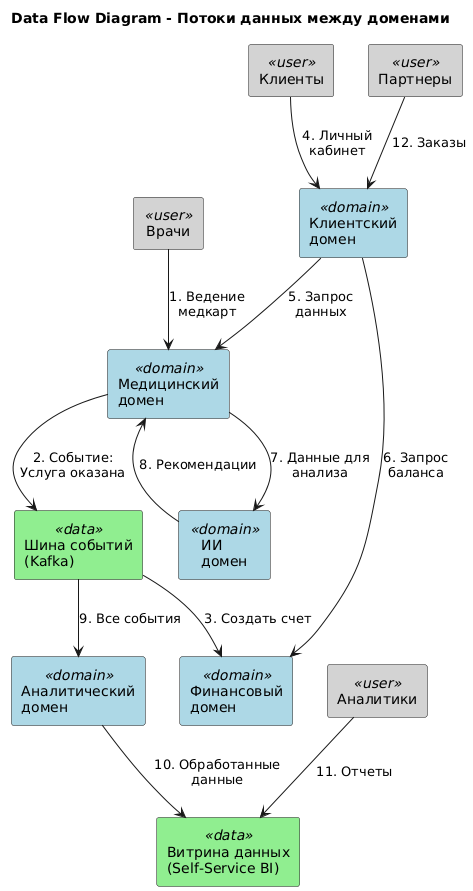

The diagram above was rendered by PlantUML. Its source (embedded in the PNG):
@startuml
title Data Flow Diagram - Потоки данных между доменами

skinparam rectangle {
    BackgroundColor<<user>> LightGray
    BackgroundColor<<domain>> LightBlue
    BackgroundColor<<data>> LightGreen
}

' Пользователи
rectangle "Врачи" <<user>> as Doctors
rectangle "Клиенты" <<user>> as Clients  
rectangle "Аналитики" <<user>> as Analysts
rectangle "Партнеры" <<user>> as Partners

' Домены
rectangle "Медицинский\nдомен" <<domain>> as Medical
rectangle "Финансовый\nдомен" <<domain>> as Finance
rectangle "ИИ\nдомен" <<domain>> as AI
rectangle "Клиентский\nдомен" <<domain>> as Customer
rectangle "Аналитический\nдомен" <<domain>> as Analytics

' Инфраструктура
rectangle "Шина событий\n(Kafka)" <<data>> as EventBus
rectangle "Витрина данных\n(Self-Service BI)" <<data>> as DataMart

' Основные потоки
Doctors --> Medical : "1. Ведение\nмедкарт"
Medical --> EventBus : "2. Событие:\nУслуга оказана"
EventBus --> Finance : "3. Создать счет"

Clients --> Customer : "4. Личный\nкабинет"
Customer --> Medical : "5. Запрос\nданных"
Customer --> Finance : "6. Запрос\nбаланса"

Medical --> AI : "7. Данные для\nанализа"
AI --> Medical : "8. Рекомендации"

EventBus --> Analytics : "9. Все события"
Analytics --> DataMart : "10. Обработанные\nданные"
Analysts --> DataMart : "11. Отчеты"

Partners --> Customer : "12. Заказы"
@enduml